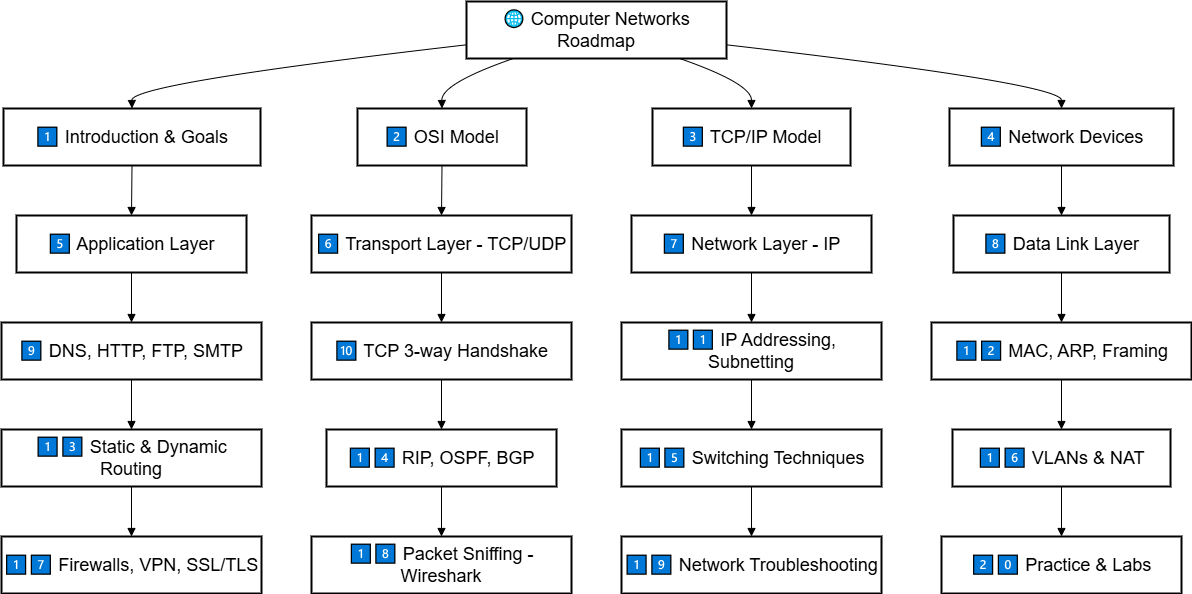

The diagram above was exported from draw.io. Its source (the exported page's mxGraphModel, read from the mxfile embedded in the PNG):
<mxGraphModel dx="1871" dy="622" grid="1" gridSize="10" guides="1" tooltips="1" connect="1" arrows="1" fold="1" page="1" pageScale="1" pageWidth="1100" pageHeight="850" math="0" shadow="0">
  <root>
    <mxCell id="0" />
    <mxCell id="1" parent="0" />
    <mxCell id="2" value="🌐 Computer Networks Roadmap" style="whiteSpace=wrap;strokeWidth=2;" vertex="1" parent="1">
      <mxGeometry x="1075" y="3210" width="260" height="57" as="geometry" />
    </mxCell>
    <mxCell id="3" value="1⃣ Introduction &amp; Goals" style="whiteSpace=wrap;strokeWidth=2;" vertex="1" parent="1">
      <mxGeometry x="612" y="3317" width="257" height="57" as="geometry" />
    </mxCell>
    <mxCell id="4" value="2⃣ OSI Model" style="whiteSpace=wrap;strokeWidth=2;" vertex="1" parent="1">
      <mxGeometry x="966" y="3317" width="169" height="57" as="geometry" />
    </mxCell>
    <mxCell id="5" value="3⃣ TCP/IP Model" style="whiteSpace=wrap;strokeWidth=2;" vertex="1" parent="1">
      <mxGeometry x="1261" y="3317" width="198" height="57" as="geometry" />
    </mxCell>
    <mxCell id="6" value="4⃣ Network Devices" style="whiteSpace=wrap;strokeWidth=2;" vertex="1" parent="1">
      <mxGeometry x="1558" y="3317" width="224" height="57" as="geometry" />
    </mxCell>
    <mxCell id="7" value="5⃣ Application Layer" style="whiteSpace=wrap;strokeWidth=2;" vertex="1" parent="1">
      <mxGeometry x="625" y="3424" width="230" height="57" as="geometry" />
    </mxCell>
    <mxCell id="8" value="6⃣ Transport Layer - TCP/UDP" style="whiteSpace=wrap;strokeWidth=2;" vertex="1" parent="1">
      <mxGeometry x="920" y="3424" width="260" height="57" as="geometry" />
    </mxCell>
    <mxCell id="9" value="7⃣ Network Layer - IP" style="whiteSpace=wrap;strokeWidth=2;" vertex="1" parent="1">
      <mxGeometry x="1240" y="3424" width="240" height="57" as="geometry" />
    </mxCell>
    <mxCell id="10" value="8⃣ Data Link Layer" style="whiteSpace=wrap;strokeWidth=2;" vertex="1" parent="1">
      <mxGeometry x="1562" y="3424" width="216" height="57" as="geometry" />
    </mxCell>
    <mxCell id="11" value="9⃣ DNS, HTTP, FTP, SMTP" style="whiteSpace=wrap;strokeWidth=2;" vertex="1" parent="1">
      <mxGeometry x="610" y="3531" width="260" height="57" as="geometry" />
    </mxCell>
    <mxCell id="12" value="🔟 TCP 3-way Handshake" style="whiteSpace=wrap;strokeWidth=2;" vertex="1" parent="1">
      <mxGeometry x="920" y="3531" width="260" height="57" as="geometry" />
    </mxCell>
    <mxCell id="13" value="1⃣1⃣ IP Addressing, Subnetting" style="whiteSpace=wrap;strokeWidth=2;" vertex="1" parent="1">
      <mxGeometry x="1230" y="3531" width="260" height="57" as="geometry" />
    </mxCell>
    <mxCell id="14" value="1⃣2⃣ MAC, ARP, Framing" style="whiteSpace=wrap;strokeWidth=2;" vertex="1" parent="1">
      <mxGeometry x="1540" y="3531" width="260" height="57" as="geometry" />
    </mxCell>
    <mxCell id="15" value="1⃣3⃣ Static &amp; Dynamic Routing" style="whiteSpace=wrap;strokeWidth=2;" vertex="1" parent="1">
      <mxGeometry x="610" y="3638" width="260" height="57" as="geometry" />
    </mxCell>
    <mxCell id="16" value="1⃣4⃣ RIP, OSPF, BGP" style="whiteSpace=wrap;strokeWidth=2;" vertex="1" parent="1">
      <mxGeometry x="935" y="3638" width="230" height="57" as="geometry" />
    </mxCell>
    <mxCell id="17" value="1⃣5⃣ Switching Techniques" style="whiteSpace=wrap;strokeWidth=2;" vertex="1" parent="1">
      <mxGeometry x="1230" y="3638" width="260" height="57" as="geometry" />
    </mxCell>
    <mxCell id="18" value="1⃣6⃣ VLANs &amp; NAT" style="whiteSpace=wrap;strokeWidth=2;" vertex="1" parent="1">
      <mxGeometry x="1561" y="3638" width="218" height="57" as="geometry" />
    </mxCell>
    <mxCell id="19" value="1⃣7⃣ Firewalls, VPN, SSL/TLS" style="whiteSpace=wrap;strokeWidth=2;" vertex="1" parent="1">
      <mxGeometry x="610" y="3745" width="260" height="57" as="geometry" />
    </mxCell>
    <mxCell id="20" value="1⃣8⃣ Packet Sniffing - Wireshark" style="whiteSpace=wrap;strokeWidth=2;" vertex="1" parent="1">
      <mxGeometry x="920" y="3745" width="260" height="57" as="geometry" />
    </mxCell>
    <mxCell id="21" value="1⃣9⃣ Network Troubleshooting" style="whiteSpace=wrap;strokeWidth=2;" vertex="1" parent="1">
      <mxGeometry x="1230" y="3745" width="260" height="57" as="geometry" />
    </mxCell>
    <mxCell id="22" value="2⃣0⃣ Practice &amp; Labs" style="whiteSpace=wrap;strokeWidth=2;" vertex="1" parent="1">
      <mxGeometry x="1550" y="3745" width="240" height="57" as="geometry" />
    </mxCell>
    <mxCell id="23" value="" style="curved=1;startArrow=none;endArrow=block;exitX=0;exitY=0.76;entryX=0.5;entryY=0;rounded=0;" edge="1" source="2" target="3" parent="1">
      <mxGeometry relative="1" as="geometry">
        <Array as="points">
          <mxPoint x="740" y="3292" />
        </Array>
      </mxGeometry>
    </mxCell>
    <mxCell id="24" value="" style="curved=1;startArrow=none;endArrow=block;exitX=0.18;exitY=1;entryX=0.5;entryY=0;rounded=0;" edge="1" source="2" target="4" parent="1">
      <mxGeometry relative="1" as="geometry">
        <Array as="points">
          <mxPoint x="1050" y="3292" />
        </Array>
      </mxGeometry>
    </mxCell>
    <mxCell id="25" value="" style="curved=1;startArrow=none;endArrow=block;exitX=0.82;exitY=1;entryX=0.5;entryY=0;rounded=0;" edge="1" source="2" target="5" parent="1">
      <mxGeometry relative="1" as="geometry">
        <Array as="points">
          <mxPoint x="1360" y="3292" />
        </Array>
      </mxGeometry>
    </mxCell>
    <mxCell id="26" value="" style="curved=1;startArrow=none;endArrow=block;exitX=1;exitY=0.76;entryX=0.5;entryY=0;rounded=0;" edge="1" source="2" target="6" parent="1">
      <mxGeometry relative="1" as="geometry">
        <Array as="points">
          <mxPoint x="1670" y="3292" />
        </Array>
      </mxGeometry>
    </mxCell>
    <mxCell id="27" value="" style="curved=1;startArrow=none;endArrow=block;exitX=0.5;exitY=1;entryX=0.5;entryY=0;rounded=0;" edge="1" source="3" target="7" parent="1">
      <mxGeometry relative="1" as="geometry">
        <Array as="points" />
      </mxGeometry>
    </mxCell>
    <mxCell id="28" value="" style="curved=1;startArrow=none;endArrow=block;exitX=0.5;exitY=1;entryX=0.5;entryY=0;rounded=0;" edge="1" source="4" target="8" parent="1">
      <mxGeometry relative="1" as="geometry">
        <Array as="points" />
      </mxGeometry>
    </mxCell>
    <mxCell id="29" value="" style="curved=1;startArrow=none;endArrow=block;exitX=0.5;exitY=1;entryX=0.5;entryY=0;rounded=0;" edge="1" source="5" target="9" parent="1">
      <mxGeometry relative="1" as="geometry">
        <Array as="points" />
      </mxGeometry>
    </mxCell>
    <mxCell id="30" value="" style="curved=1;startArrow=none;endArrow=block;exitX=0.5;exitY=1;entryX=0.5;entryY=0;rounded=0;" edge="1" source="6" target="10" parent="1">
      <mxGeometry relative="1" as="geometry">
        <Array as="points" />
      </mxGeometry>
    </mxCell>
    <mxCell id="31" value="" style="curved=1;startArrow=none;endArrow=block;exitX=0.5;exitY=1;entryX=0.5;entryY=0;rounded=0;" edge="1" source="7" target="11" parent="1">
      <mxGeometry relative="1" as="geometry">
        <Array as="points" />
      </mxGeometry>
    </mxCell>
    <mxCell id="32" value="" style="curved=1;startArrow=none;endArrow=block;exitX=0.5;exitY=1;entryX=0.5;entryY=0;rounded=0;" edge="1" source="8" target="12" parent="1">
      <mxGeometry relative="1" as="geometry">
        <Array as="points" />
      </mxGeometry>
    </mxCell>
    <mxCell id="33" value="" style="curved=1;startArrow=none;endArrow=block;exitX=0.5;exitY=1;entryX=0.5;entryY=0;rounded=0;" edge="1" source="9" target="13" parent="1">
      <mxGeometry relative="1" as="geometry">
        <Array as="points" />
      </mxGeometry>
    </mxCell>
    <mxCell id="34" value="" style="curved=1;startArrow=none;endArrow=block;exitX=0.5;exitY=1;entryX=0.5;entryY=0;rounded=0;" edge="1" source="10" target="14" parent="1">
      <mxGeometry relative="1" as="geometry">
        <Array as="points" />
      </mxGeometry>
    </mxCell>
    <mxCell id="35" value="" style="curved=1;startArrow=none;endArrow=block;exitX=0.5;exitY=1;entryX=0.5;entryY=0;rounded=0;" edge="1" source="11" target="15" parent="1">
      <mxGeometry relative="1" as="geometry">
        <Array as="points" />
      </mxGeometry>
    </mxCell>
    <mxCell id="36" value="" style="curved=1;startArrow=none;endArrow=block;exitX=0.5;exitY=1;entryX=0.5;entryY=0;rounded=0;" edge="1" source="12" target="16" parent="1">
      <mxGeometry relative="1" as="geometry">
        <Array as="points" />
      </mxGeometry>
    </mxCell>
    <mxCell id="37" value="" style="curved=1;startArrow=none;endArrow=block;exitX=0.5;exitY=1;entryX=0.5;entryY=0;rounded=0;" edge="1" source="13" target="17" parent="1">
      <mxGeometry relative="1" as="geometry">
        <Array as="points" />
      </mxGeometry>
    </mxCell>
    <mxCell id="38" value="" style="curved=1;startArrow=none;endArrow=block;exitX=0.5;exitY=1;entryX=0.5;entryY=0;rounded=0;" edge="1" source="14" target="18" parent="1">
      <mxGeometry relative="1" as="geometry">
        <Array as="points" />
      </mxGeometry>
    </mxCell>
    <mxCell id="39" value="" style="curved=1;startArrow=none;endArrow=block;exitX=0.5;exitY=1;entryX=0.5;entryY=0;rounded=0;" edge="1" source="15" target="19" parent="1">
      <mxGeometry relative="1" as="geometry">
        <Array as="points" />
      </mxGeometry>
    </mxCell>
    <mxCell id="40" value="" style="curved=1;startArrow=none;endArrow=block;exitX=0.5;exitY=1;entryX=0.5;entryY=0;rounded=0;" edge="1" source="16" target="20" parent="1">
      <mxGeometry relative="1" as="geometry">
        <Array as="points" />
      </mxGeometry>
    </mxCell>
    <mxCell id="41" value="" style="curved=1;startArrow=none;endArrow=block;exitX=0.5;exitY=1;entryX=0.5;entryY=0;rounded=0;" edge="1" source="17" target="21" parent="1">
      <mxGeometry relative="1" as="geometry">
        <Array as="points" />
      </mxGeometry>
    </mxCell>
    <mxCell id="42" value="" style="curved=1;startArrow=none;endArrow=block;exitX=0.5;exitY=1;entryX=0.5;entryY=0;rounded=0;" edge="1" source="18" target="22" parent="1">
      <mxGeometry relative="1" as="geometry">
        <Array as="points" />
      </mxGeometry>
    </mxCell>
  </root>
</mxGraphModel>